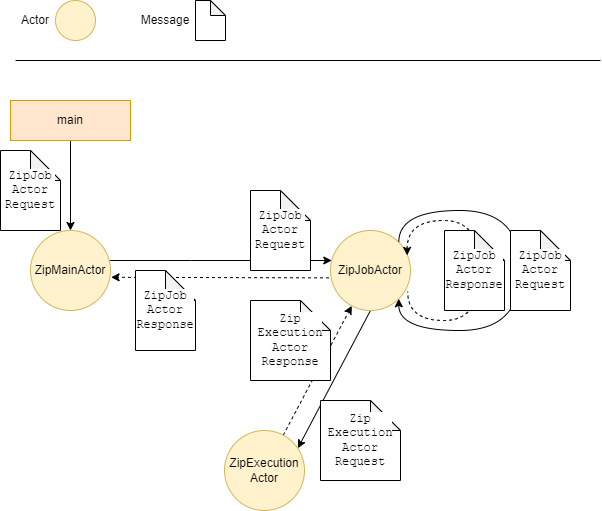

The diagram above was exported from draw.io. Its source (the exported page's mxGraphModel, read from the mxfile embedded in the PNG):
<mxGraphModel dx="2586" dy="1045" grid="1" gridSize="10" guides="1" tooltips="1" connect="1" arrows="1" fold="1" page="1" pageScale="1" pageWidth="827" pageHeight="1169" math="0" shadow="0">
  <root>
    <mxCell id="0" />
    <mxCell id="1" parent="0" />
    <mxCell id="t7rJAjOAfRYqx7DU3y1W-10" style="edgeStyle=orthogonalEdgeStyle;rounded=0;orthogonalLoop=1;jettySize=auto;html=1;" parent="1" source="t7rJAjOAfRYqx7DU3y1W-1" target="t7rJAjOAfRYqx7DU3y1W-2" edge="1">
      <mxGeometry relative="1" as="geometry">
        <Array as="points">
          <mxPoint x="300" y="360" />
          <mxPoint x="300" y="360" />
        </Array>
      </mxGeometry>
    </mxCell>
    <mxCell id="t7rJAjOAfRYqx7DU3y1W-1" value="ZipMainActor" style="ellipse;whiteSpace=wrap;html=1;aspect=fixed;fillColor=#fff2cc;strokeColor=#d6b656;" parent="1" vertex="1">
      <mxGeometry x="140" y="330" width="80" height="80" as="geometry" />
    </mxCell>
    <mxCell id="t7rJAjOAfRYqx7DU3y1W-14" style="rounded=0;orthogonalLoop=1;jettySize=auto;html=1;exitX=0.5;exitY=1;exitDx=0;exitDy=0;entryX=0.917;entryY=0.221;entryDx=0;entryDy=0;entryPerimeter=0;" parent="1" source="t7rJAjOAfRYqx7DU3y1W-2" target="t7rJAjOAfRYqx7DU3y1W-3" edge="1">
      <mxGeometry relative="1" as="geometry" />
    </mxCell>
    <mxCell id="t7rJAjOAfRYqx7DU3y1W-16" style="edgeStyle=none;rounded=0;orthogonalLoop=1;jettySize=auto;html=1;entryX=1.007;entryY=0.585;entryDx=0;entryDy=0;dashed=1;exitX=-0.019;exitY=0.592;exitDx=0;exitDy=0;exitPerimeter=0;entryPerimeter=0;" parent="1" source="t7rJAjOAfRYqx7DU3y1W-2" target="t7rJAjOAfRYqx7DU3y1W-1" edge="1">
      <mxGeometry relative="1" as="geometry">
        <mxPoint x="441.7600000000002" y="376.55999999999995" as="sourcePoint" />
        <mxPoint x="217.44000000000005" y="377.1200000000001" as="targetPoint" />
      </mxGeometry>
    </mxCell>
    <mxCell id="t7rJAjOAfRYqx7DU3y1W-2" value="ZipJobActor" style="ellipse;whiteSpace=wrap;html=1;aspect=fixed;fillColor=#fff2cc;strokeColor=#d6b656;" parent="1" vertex="1">
      <mxGeometry x="440" y="330" width="80" height="80" as="geometry" />
    </mxCell>
    <mxCell id="t7rJAjOAfRYqx7DU3y1W-21" style="edgeStyle=none;rounded=0;orthogonalLoop=1;jettySize=auto;html=1;dashed=1;startArrow=none;startFill=0;endArrow=classic;endFill=1;" parent="1" source="t7rJAjOAfRYqx7DU3y1W-3" target="t7rJAjOAfRYqx7DU3y1W-2" edge="1">
      <mxGeometry relative="1" as="geometry" />
    </mxCell>
    <mxCell id="t7rJAjOAfRYqx7DU3y1W-3" value="ZipExecution&lt;br&gt;Actor" style="ellipse;whiteSpace=wrap;html=1;aspect=fixed;fillColor=#fff2cc;strokeColor=#d6b656;" parent="1" vertex="1">
      <mxGeometry x="334" y="530" width="80" height="80" as="geometry" />
    </mxCell>
    <mxCell id="t7rJAjOAfRYqx7DU3y1W-4" value="" style="ellipse;whiteSpace=wrap;html=1;aspect=fixed;fillColor=#fff2cc;strokeColor=#d6b656;" parent="1" vertex="1">
      <mxGeometry x="165" y="100" width="40" height="40" as="geometry" />
    </mxCell>
    <mxCell id="t7rJAjOAfRYqx7DU3y1W-5" value="Actor" style="text;html=1;strokeColor=none;fillColor=none;align=center;verticalAlign=middle;whiteSpace=wrap;rounded=0;" parent="1" vertex="1">
      <mxGeometry x="115" y="105" width="60" height="30" as="geometry" />
    </mxCell>
    <mxCell id="t7rJAjOAfRYqx7DU3y1W-7" style="edgeStyle=orthogonalEdgeStyle;rounded=0;orthogonalLoop=1;jettySize=auto;html=1;" parent="1" source="t7rJAjOAfRYqx7DU3y1W-6" target="t7rJAjOAfRYqx7DU3y1W-1" edge="1">
      <mxGeometry relative="1" as="geometry" />
    </mxCell>
    <mxCell id="t7rJAjOAfRYqx7DU3y1W-6" value="main" style="rounded=0;whiteSpace=wrap;html=1;fillColor=#ffe6cc;strokeColor=#d79b00;" parent="1" vertex="1">
      <mxGeometry x="120" y="200" width="120" height="40" as="geometry" />
    </mxCell>
    <mxCell id="t7rJAjOAfRYqx7DU3y1W-11" value="&lt;div style=&quot;background-color:#ffffff;color:#080808;font-family:'JetBrains Mono',monospace;font-size:9,8pt;&quot;&gt;&lt;pre&gt;&lt;span style=&quot;color:#000000;&quot;&gt;ZipJob&lt;br/&gt;Actor&lt;br/&gt;Request&lt;/span&gt;&lt;/pre&gt;&lt;/div&gt;" style="shape=note;whiteSpace=wrap;html=1;backgroundOutline=1;darkOpacity=0.05;" parent="1" vertex="1">
      <mxGeometry x="360" y="290" width="60" height="80" as="geometry" />
    </mxCell>
    <mxCell id="t7rJAjOAfRYqx7DU3y1W-12" style="edgeStyle=orthogonalEdgeStyle;rounded=0;orthogonalLoop=1;jettySize=auto;html=1;exitX=1;exitY=0;exitDx=0;exitDy=0;entryX=1;entryY=1;entryDx=0;entryDy=0;curved=1;" parent="1" source="t7rJAjOAfRYqx7DU3y1W-2" target="t7rJAjOAfRYqx7DU3y1W-2" edge="1">
      <mxGeometry relative="1" as="geometry">
        <Array as="points">
          <mxPoint x="508" y="310" />
          <mxPoint x="630" y="310" />
          <mxPoint x="630" y="430" />
          <mxPoint x="508" y="430" />
        </Array>
      </mxGeometry>
    </mxCell>
    <mxCell id="t7rJAjOAfRYqx7DU3y1W-13" value="&lt;div style=&quot;background-color:#ffffff;color:#080808;font-family:'JetBrains Mono',monospace;font-size:9,8pt;&quot;&gt;&lt;pre&gt;&lt;span style=&quot;color:#000000;&quot;&gt;ZipJob&lt;br/&gt;Actor&lt;br/&gt;Request&lt;/span&gt;&lt;/pre&gt;&lt;/div&gt;" style="shape=note;whiteSpace=wrap;html=1;backgroundOutline=1;darkOpacity=0.05;" parent="1" vertex="1">
      <mxGeometry x="620" y="330" width="60" height="80" as="geometry" />
    </mxCell>
    <mxCell id="t7rJAjOAfRYqx7DU3y1W-15" value="&lt;div style=&quot;background-color:#ffffff;color:#080808;font-family:'JetBrains Mono',monospace;font-size:9,8pt;&quot;&gt;&lt;pre&gt;&lt;span style=&quot;color:#000000;&quot;&gt;ZipJob&lt;br&gt;Actor&lt;br&gt;Response&lt;/span&gt;&lt;/pre&gt;&lt;/div&gt;" style="shape=note;whiteSpace=wrap;html=1;backgroundOutline=1;darkOpacity=0.05;" parent="1" vertex="1">
      <mxGeometry x="245" y="370" width="60" height="80" as="geometry" />
    </mxCell>
    <mxCell id="t7rJAjOAfRYqx7DU3y1W-18" style="edgeStyle=orthogonalEdgeStyle;rounded=0;orthogonalLoop=1;jettySize=auto;html=1;exitX=0.958;exitY=0.311;exitDx=0;exitDy=0;entryX=0.965;entryY=0.763;entryDx=0;entryDy=0;curved=1;exitPerimeter=0;entryPerimeter=0;dashed=1;startArrow=classic;startFill=1;endArrow=none;endFill=0;" parent="1" source="t7rJAjOAfRYqx7DU3y1W-2" target="t7rJAjOAfRYqx7DU3y1W-2" edge="1">
      <mxGeometry relative="1" as="geometry">
        <mxPoint x="508.28427124746213" y="341.71572875253787" as="sourcePoint" />
        <mxPoint x="508.28427124746213" y="398.28427124746213" as="targetPoint" />
        <Array as="points">
          <mxPoint x="517" y="320" />
          <mxPoint x="590" y="320" />
          <mxPoint x="590" y="420" />
          <mxPoint x="517" y="420" />
        </Array>
      </mxGeometry>
    </mxCell>
    <mxCell id="t7rJAjOAfRYqx7DU3y1W-19" value="&lt;div style=&quot;background-color:#ffffff;color:#080808;font-family:'JetBrains Mono',monospace;font-size:9,8pt;&quot;&gt;&lt;pre&gt;&lt;span style=&quot;color:#000000;&quot;&gt;ZipJob&lt;br&gt;Actor&lt;br&gt;Response&lt;/span&gt;&lt;/pre&gt;&lt;/div&gt;" style="shape=note;whiteSpace=wrap;html=1;backgroundOutline=1;darkOpacity=0.05;" parent="1" vertex="1">
      <mxGeometry x="554" y="330" width="60" height="80" as="geometry" />
    </mxCell>
    <mxCell id="t7rJAjOAfRYqx7DU3y1W-20" value="&lt;div style=&quot;background-color:#ffffff;color:#080808;font-family:'JetBrains Mono',monospace;font-size:9,8pt;&quot;&gt;&lt;pre&gt;&lt;span style=&quot;color: rgb(0, 0, 0);&quot;&gt;Zip&lt;br&gt;Execution&lt;br&gt;Actor&lt;br&gt;Response&lt;/span&gt;&lt;/pre&gt;&lt;/div&gt;" style="shape=note;whiteSpace=wrap;html=1;backgroundOutline=1;darkOpacity=0.05;" parent="1" vertex="1">
      <mxGeometry x="360" y="400" width="80" height="80" as="geometry" />
    </mxCell>
    <mxCell id="t7rJAjOAfRYqx7DU3y1W-22" value="&lt;div style=&quot;background-color: rgb(255, 255, 255); font-family: &amp;quot;JetBrains Mono&amp;quot;, monospace; color: rgb(8, 8, 8);&quot;&gt;&lt;pre&gt;&lt;span style=&quot;color:#000000;&quot;&gt;Zip&lt;br&gt;Execution&lt;br&gt;Actor&lt;br/&gt;Request&lt;/span&gt;&lt;/pre&gt;&lt;/div&gt;" style="shape=note;whiteSpace=wrap;html=1;backgroundOutline=1;darkOpacity=0.05;" parent="1" vertex="1">
      <mxGeometry x="430" y="500" width="80" height="80" as="geometry" />
    </mxCell>
    <mxCell id="t7rJAjOAfRYqx7DU3y1W-23" value="" style="shape=note;whiteSpace=wrap;html=1;backgroundOutline=1;darkOpacity=0.05;size=15;" parent="1" vertex="1">
      <mxGeometry x="305" y="100" width="30" height="40" as="geometry" />
    </mxCell>
    <mxCell id="t7rJAjOAfRYqx7DU3y1W-24" value="Message" style="text;html=1;strokeColor=none;fillColor=none;align=center;verticalAlign=middle;whiteSpace=wrap;rounded=0;" parent="1" vertex="1">
      <mxGeometry x="245" y="105" width="60" height="30" as="geometry" />
    </mxCell>
    <mxCell id="t7rJAjOAfRYqx7DU3y1W-25" value="" style="endArrow=none;html=1;rounded=0;" parent="1" edge="1">
      <mxGeometry width="50" height="50" relative="1" as="geometry">
        <mxPoint x="125" y="160" as="sourcePoint" />
        <mxPoint x="710" y="160" as="targetPoint" />
      </mxGeometry>
    </mxCell>
    <mxCell id="_dRfAIJK6QepECo8J40j-2" value="&lt;div style=&quot;background-color:#ffffff;color:#080808;font-family:'JetBrains Mono',monospace;font-size:9,8pt;&quot;&gt;&lt;pre&gt;&lt;span style=&quot;color:#000000;&quot;&gt;ZipJob&lt;br/&gt;Actor&lt;br/&gt;Request&lt;/span&gt;&lt;/pre&gt;&lt;/div&gt;" style="shape=note;whiteSpace=wrap;html=1;backgroundOutline=1;darkOpacity=0.05;" parent="1" vertex="1">
      <mxGeometry x="110" y="250" width="60" height="80" as="geometry" />
    </mxCell>
  </root>
</mxGraphModel>